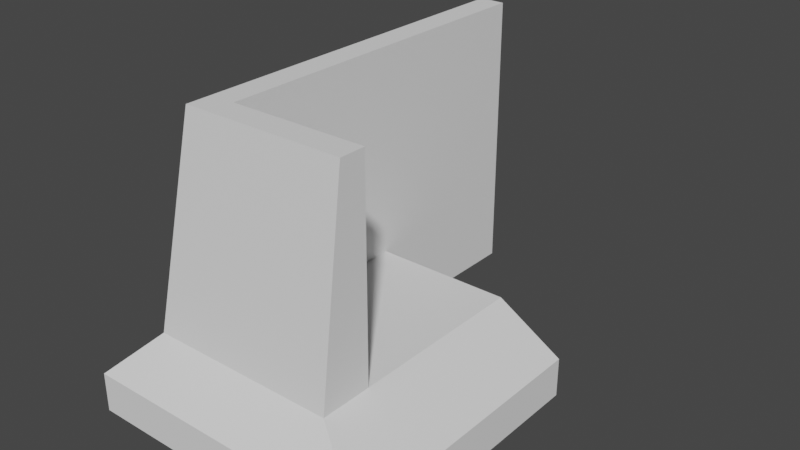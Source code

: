 # Source: ButtonMount.blend  (saved by Blender 2.93.21; exported with 4.5.12 LTS)
import bpy
from mathutils import Matrix  # noqa: F401  (used for matrix-valued properties, if any)

bpy.ops.wm.read_factory_settings(use_empty=True)
scene = bpy.context.scene
scene.name = 'Scene'

# ---- collections
col_collection = bpy.data.collections.new('Collection'); scene.collection.children.link(col_collection)

# ---- world
world_world = bpy.data.worlds.new('World'); scene.world = world_world
world_world.use_nodes = True; world_world.node_tree.nodes.clear()
_N = world_world.node_tree.nodes; _L = world_world.node_tree.links
n0 = _N.new('ShaderNodeOutputWorld'); n0.name = 'World Output'; n0.location = (300, 300)
n1 = _N.new('ShaderNodeBackground'); n1.name = 'Background'; n1.location = (10, 300)
n1.inputs[0].default_value = (0.05088, 0.05088, 0.05088, 1.0)
_L.new(n1.outputs[0], n0.inputs[0])
n0.is_active_output = True
world_world.color = (0.05088, 0.05088, 0.05088)
world_world.use_sun_shadow = False
world_world.sun_shadow_jitter_overblur = 0.0

# ---- meshes
me_cube_001 = bpy.data.meshes.new('Cube.001')
me_cube_001.from_pydata([(-5.25, -14.0, -8.0), (-5.25, -14.0, 8.0), (-5.25, 14.0, -8.0), (-5.25, 14.0, 8.0), (5.25, -14.0, -8.0), (-9.25, 0.0, -8.0), (-7.25, -14.0, 8.0), (-5.25, 0.0, -8.0), (-5.25, 0.0, 8.0), (5.25, 0.0, -8.0), (-9.25, -14.0, -8.0), (-7.25, 0.0, 8.0), (-7.25, 14.0, 8.0), (-9.25, 14.0, -8.0), (-5.25, -18.0, -8.0), (-5.25, -16.0, 8.0), (-9.25, -18.0, -8.0), (-7.25, -16.0, 8.0), (5.25, -18.0, -8.0), (5.25, -16.0, 8.0), (5.25, -14.0, 8.0), (-5.25, 0.0, -14.0), (-5.25, -14.0, -14.0), (-7.25, 0.0, -14.0), (-7.25, -14.0, -14.0), (5.25, -14.0, -14.0), (-5.25, 14.0, -14.0), (-7.25, 14.0, -14.0), (-5.25, -16.0, -14.0), (5.25, -16.0, -14.0), (-7.25, -16.0, -14.0), (5.25, 0.0, -14.0), (10.25, -14.0, -11.0), (10.25, 0.0, -11.0), (10.25, -16.0, -14.0), (10.25, -16.0, -11.0), (10.25, -14.0, -14.0), (10.25, 0.0, -14.0), (-12.25, 0.0, -11.0), (-12.25, -14.0, -11.0), (-12.25, 14.0, -11.0), (-12.25, 0.0, -14.0), (-12.25, 14.0, -14.0), (-12.25, -16.0, -11.0), (-12.25, -14.0, -14.0), (-12.25, -16.0, -14.0), (-5.25, -21.0, -11.0), (5.25, -21.0, -11.0), (-7.25, -21.0, -11.0), (5.25, -21.0, -14.0), (-5.25, -21.0, -14.0), (-7.25, -21.0, -14.0), (-12.25, -21.0, -14.0), (10.25, -21.0, -14.0), (10.25, -21.0, -11.0), (-12.25, -21.0, -11.0)], [], [(3, 2, 13, 12), (1, 8, 11, 6), (23, 24, 44, 41), (20, 1, 15, 19), (55, 48, 16), (10, 6, 11, 5), (8, 3, 12, 11), (5, 11, 12, 13), (1, 6, 17, 15), (1, 0, 7, 8), (8, 7, 2, 3), (18, 19, 15, 14), (14, 15, 17, 16), (31, 9, 33, 37), (2, 7, 21, 26), (6, 10, 16, 17), (0, 1, 20, 4), (4, 20, 19, 18), (13, 27, 42, 40), (43, 45, 52, 55), (26, 21, 23, 27), (21, 31, 25, 22), (21, 22, 24, 23), (22, 25, 29, 28), (24, 22, 28, 30), (13, 2, 26, 27), (7, 9, 31, 21), (29, 25, 36, 34), (24, 30, 45, 44), (7, 0, 4, 9), (32, 35, 34, 36), (33, 32, 36, 37), (30, 28, 50, 51), (4, 18, 35, 32), (25, 31, 37, 36), (9, 4, 32, 33), (43, 39, 44, 45), (38, 40, 42, 41), (39, 38, 41, 44), (10, 5, 38, 39), (5, 13, 40, 38), (27, 23, 41, 42), (18, 14, 46, 47), (16, 10, 39, 43), (46, 48, 51, 50), (47, 46, 50, 49), (47, 49, 53, 54), (51, 48, 55, 52), (43, 55, 16), (14, 16, 48, 46), (29, 34, 53, 49), (34, 35, 54, 53), (28, 29, 49, 50), (45, 30, 51, 52), (35, 18, 54), (47, 54, 18)])
_uv = me_cube_001.uv_layers.new(name='UVMap')
_uv.uv.foreach_set('vector', [0.0, 0.0, 0.0, 0.0, 0.0, 0.0, 0.0, 0.0, 0.0, 0.0, 0.0, 0.0, 0.0, 0.0, 0.0, 0.0, 0.125, 0.625, 0.125, 0.75, 0.125, 0.75, 0.125, 0.625, 0.0, 0.0, 0.0, 0.0, 0.0, 0.0, 0.0, 0.0, 0.375, 0.0, 0.375, 1.0, 0.375, 0.0, 0.375, 0.0, 0.625, 0.0, 0.625, 0.125, 0.375, 0.125, 0.0, 0.0, 0.0, 0.0, 0.0, 0.0, 0.0, 0.0, 0.375, 0.125, 0.625, 0.125, 0.625, 0.25, 0.375, 0.25, 0.0, 0.0, 0.0, 0.0, 0.0, 0.0, 0.0, 0.0, 0.625, 1.0, 0.375, 1.0, 0.125, 0.625, 0.0, 0.0, 0.0, 0.0, 0.125, 0.625, 0.0, 0.0, 0.0, 0.0, 0.375, 0.75, 0.625, 0.75, 0.625, 1.0, 0.375, 1.0, 0.375, 1.0, 0.625, 1.0, 0.625, 1.0, 0.375, 1.0, 0.0, 0.0, 0.0, 0.0, 0.0, 0.0, 0.0, 0.0, 0.0, 0.0, 0.125, 0.625, 0.125, 0.625, 0.0, 0.0, 0.625, 0.0, 0.375, 0.0, 0.375, 0.0, 0.625, 0.0, 0.375, 1.0, 0.625, 1.0, 0.0, 0.0, 0.0, 0.0, 0.0, 0.0, 0.0, 0.0, 0.0, 0.0, 0.0, 0.0, 0.0, 0.0, 0.0, 0.0, 0.0, 0.0, 0.0, 0.0, 0.375, 0.0, 0.375, 0.0, 0.375, 0.0, 0.375, 0.0, 0.0, 0.0, 0.0, 0.0, 0.0, 0.0, 0.0, 0.0, 0.125, 0.625, 0.375, 0.625, 0.375, 0.75, 0.125, 0.75, 0.125, 0.625, 0.125, 0.75, 0.125, 0.75, 0.125, 0.625, 0.125, 0.75, 0.375, 0.75, 0.375, 0.75, 0.125, 0.75, 0.125, 0.75, 0.125, 0.75, 0.125, 0.75, 0.125, 0.75, 0.0, 0.0, 0.0, 0.0, 0.0, 0.0, 0.0, 0.0, 0.0, 0.0, 0.0, 0.0, 0.0, 0.0, 0.0, 0.0, 0.375, 0.75, 0.375, 0.75, 0.375, 0.75, 0.375, 0.75, 0.125, 0.75, 0.125, 0.75, 0.125, 0.75, 0.125, 0.75, 0.0, 0.0, 0.375, 1.0, 0.375, 0.75, 0.0, 0.0, 0.0, 0.0, 0.0, 0.0, 0.0, 0.0, 0.0, 0.0, 0.375, 0.625, 0.375, 0.75, 0.375, 0.75, 0.375, 0.625, 0.125, 0.75, 0.125, 0.75, 0.125, 0.75, 0.125, 0.75, 0.0, 0.0, 0.0, 0.0, 0.0, 0.0, 0.0, 0.0, 0.375, 0.75, 0.375, 0.625, 0.375, 0.625, 0.375, 0.75, 0.0, 0.0, 0.375, 0.75, 0.375, 0.75, 0.0, 0.0, 0.375, 0.0, 0.375, 0.0, 0.375, 0.0, 0.375, 0.0, 0.375, 0.125, 0.375, 0.25, 0.375, 0.25, 0.375, 0.125, 0.375, 0.0, 0.375, 0.125, 0.375, 0.125, 0.375, 0.0, 0.375, 0.0, 0.375, 0.125, 0.375, 0.125, 0.375, 0.0, 0.375, 0.125, 0.375, 0.25, 0.375, 0.25, 0.375, 0.125, 0.0, 0.0, 0.0, 0.0, 0.0, 0.0, 0.0, 0.0, 0.375, 0.75, 0.375, 1.0, 0.375, 1.0, 0.375, 0.75, 0.375, 0.0, 0.375, 0.0, 0.375, 0.0, 0.375, 0.0, 0.375, 1.0, 0.375, 1.0, 0.375, 1.0, 0.375, 1.0, 0.375, 0.75, 0.375, 1.0, 0.375, 1.0, 0.375, 0.75, 0.375, 0.75, 0.375, 0.75, 0.375, 0.75, 0.375, 0.75, 0.375, 1.0, 0.375, 1.0, 0.375, 1.0, 0.375, 1.0, 0.375, 0.0, 0.375, 0.0, 0.375, 0.0, 0.375, 1.0, 0.375, 1.0, 0.375, 1.0, 0.375, 1.0, 0.375, 0.75, 0.375, 0.75, 0.375, 0.75, 0.375, 0.75, 0.0, 0.0, 0.0, 0.0, 0.0, 0.0, 0.0, 0.0, 0.125, 0.75, 0.375, 0.75, 0.375, 0.75, 0.125, 0.75, 0.125, 0.75, 0.125, 0.75, 0.125, 0.75, 0.125, 0.75, 0.0, 0.0, 0.0, 0.0, 0.0, 0.0, 0.375, 0.75, 0.375, 0.75, 0.0, 0.0])
me_cube_001.use_remesh_fix_poles = True
me_cube_001.use_remesh_preserve_attributes = False
me_cube_001.update()

# ---- objects
ob_cube = bpy.data.objects.new('Cube', me_cube_001)

# ---- transforms, parenting, visibility, modifiers, constraints
ob_cube.location = (0.0, 0.0, 0.0)

# ---- collection membership
col_collection.objects.link(ob_cube)

# ---- scene / render settings (as saved in the file)
scene.frame_start = 1; scene.frame_end = 250; scene.frame_set(1)
scene.render.engine = 'BLENDER_EEVEE_NEXT'
scene.cycles.use_denoising = False
scene.cycles.samples = 128
scene.cycles.sampling_pattern = 'TABULATED_SOBOL'
scene.cycles.use_adaptive_sampling = False
scene.cycles.use_light_tree = False
scene.view_settings.view_transform = 'Filmic'
bpy.context.view_layer.update()

# ---- added for rendering (the .blend has no active camera and no usable light): camera, sun
cam_auto = bpy.data.cameras.new('AutoCamera')
cam_auto.lens = 50.0
cam_auto.sensor_width = 36.0
cam_auto.clip_end = 1000.0
ob_auto_camera = bpy.data.objects.new('AutoCamera', cam_auto)
scene.collection.objects.link(ob_auto_camera)
ob_auto_camera.location = (42.547, -55.7564, 31.8376)
ob_auto_camera.rotation_euler = (1.09748, -7.21219e-08, 0.694738)
scene.camera = ob_auto_camera
light_auto_sun = bpy.data.lights.new('AutoSun', 'SUN')
light_auto_sun.energy = 3.0
light_auto_sun.angle = 0.0523599
ob_auto_sun = bpy.data.objects.new('AutoSun', light_auto_sun)
scene.collection.objects.link(ob_auto_sun)
ob_auto_sun.rotation_euler = (0.872665, 0.174533, 0.523599)
bpy.context.view_layer.update()
